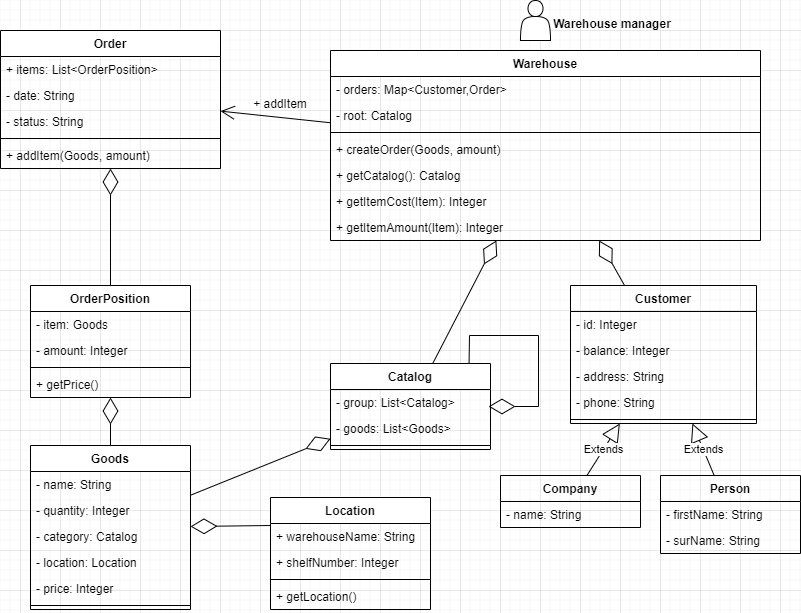

The diagram above was exported from draw.io. Its source (the exported page's mxGraphModel, read from the mxfile embedded in the PNG):
<mxGraphModel dx="1038" dy="641" grid="1" gridSize="10" guides="1" tooltips="1" connect="1" arrows="1" fold="1" page="1" pageScale="1" pageWidth="827" pageHeight="1169" math="0" shadow="0">
  <root>
    <mxCell id="0" />
    <mxCell id="1" parent="0" />
    <mxCell id="g9GDuq8JpPxrILp0jToF-1" value="Order" style="swimlane;fontStyle=1;align=center;verticalAlign=top;childLayout=stackLayout;horizontal=1;startSize=26;horizontalStack=0;resizeParent=1;resizeParentMax=0;resizeLast=0;collapsible=1;marginBottom=0;" parent="1" vertex="1">
      <mxGeometry x="20" y="40" width="220" height="138" as="geometry" />
    </mxCell>
    <mxCell id="c7TdYziPuRB13EP9hpU0-1" value="+ items: List&lt;OrderPosition&gt;" style="text;strokeColor=none;fillColor=none;align=left;verticalAlign=top;spacingLeft=4;spacingRight=4;overflow=hidden;rotatable=0;points=[[0,0.5],[1,0.5]];portConstraint=eastwest;" parent="g9GDuq8JpPxrILp0jToF-1" vertex="1">
      <mxGeometry y="26" width="220" height="26" as="geometry" />
    </mxCell>
    <mxCell id="g9GDuq8JpPxrILp0jToF-62" value="- date: String" style="text;strokeColor=none;fillColor=none;align=left;verticalAlign=top;spacingLeft=4;spacingRight=4;overflow=hidden;rotatable=0;points=[[0,0.5],[1,0.5]];portConstraint=eastwest;" parent="g9GDuq8JpPxrILp0jToF-1" vertex="1">
      <mxGeometry y="52" width="220" height="26" as="geometry" />
    </mxCell>
    <mxCell id="g9GDuq8JpPxrILp0jToF-19" value="- status: String" style="text;strokeColor=none;fillColor=none;align=left;verticalAlign=top;spacingLeft=4;spacingRight=4;overflow=hidden;rotatable=0;points=[[0,0.5],[1,0.5]];portConstraint=eastwest;" parent="g9GDuq8JpPxrILp0jToF-1" vertex="1">
      <mxGeometry y="78" width="220" height="26" as="geometry" />
    </mxCell>
    <mxCell id="g9GDuq8JpPxrILp0jToF-3" value="" style="line;strokeWidth=1;fillColor=none;align=left;verticalAlign=middle;spacingTop=-1;spacingLeft=3;spacingRight=3;rotatable=0;labelPosition=right;points=[];portConstraint=eastwest;" parent="g9GDuq8JpPxrILp0jToF-1" vertex="1">
      <mxGeometry y="104" width="220" height="8" as="geometry" />
    </mxCell>
    <mxCell id="g9GDuq8JpPxrILp0jToF-70" value="+ addItem(Goods, amount)" style="text;strokeColor=none;fillColor=none;align=left;verticalAlign=top;spacingLeft=4;spacingRight=4;overflow=hidden;rotatable=0;points=[[0,0.5],[1,0.5]];portConstraint=eastwest;" parent="g9GDuq8JpPxrILp0jToF-1" vertex="1">
      <mxGeometry y="112" width="220" height="26" as="geometry" />
    </mxCell>
    <mxCell id="g9GDuq8JpPxrILp0jToF-6" value="Customer" style="swimlane;fontStyle=1;childLayout=stackLayout;horizontal=1;startSize=26;fillColor=none;horizontalStack=0;resizeParent=1;resizeParentMax=0;resizeLast=0;collapsible=1;marginBottom=0;" parent="1" vertex="1">
      <mxGeometry x="590" y="295" width="186" height="138" as="geometry">
        <mxRectangle x="530" y="220" width="90" height="26" as="alternateBounds" />
      </mxGeometry>
    </mxCell>
    <mxCell id="g9GDuq8JpPxrILp0jToF-28" value="- id: Integer" style="text;strokeColor=none;fillColor=none;align=left;verticalAlign=top;spacingLeft=4;spacingRight=4;overflow=hidden;rotatable=0;points=[[0,0.5],[1,0.5]];portConstraint=eastwest;" parent="g9GDuq8JpPxrILp0jToF-6" vertex="1">
      <mxGeometry y="26" width="186" height="26" as="geometry" />
    </mxCell>
    <mxCell id="g9GDuq8JpPxrILp0jToF-13" value="- balance: Integer" style="text;strokeColor=none;fillColor=none;align=left;verticalAlign=top;spacingLeft=4;spacingRight=4;overflow=hidden;rotatable=0;points=[[0,0.5],[1,0.5]];portConstraint=eastwest;" parent="g9GDuq8JpPxrILp0jToF-6" vertex="1">
      <mxGeometry y="52" width="186" height="26" as="geometry" />
    </mxCell>
    <mxCell id="g9GDuq8JpPxrILp0jToF-20" value="- address: String" style="text;strokeColor=none;fillColor=none;align=left;verticalAlign=top;spacingLeft=4;spacingRight=4;overflow=hidden;rotatable=0;points=[[0,0.5],[1,0.5]];portConstraint=eastwest;" parent="g9GDuq8JpPxrILp0jToF-6" vertex="1">
      <mxGeometry y="78" width="186" height="26" as="geometry" />
    </mxCell>
    <mxCell id="g9GDuq8JpPxrILp0jToF-23" value="- phone: String" style="text;strokeColor=none;fillColor=none;align=left;verticalAlign=top;spacingLeft=4;spacingRight=4;overflow=hidden;rotatable=0;points=[[0,0.5],[1,0.5]];portConstraint=eastwest;" parent="g9GDuq8JpPxrILp0jToF-6" vertex="1">
      <mxGeometry y="104" width="186" height="26" as="geometry" />
    </mxCell>
    <mxCell id="g9GDuq8JpPxrILp0jToF-10" value="" style="line;strokeWidth=1;fillColor=none;align=left;verticalAlign=middle;spacingTop=-1;spacingLeft=3;spacingRight=3;rotatable=0;labelPosition=right;points=[];portConstraint=eastwest;" parent="g9GDuq8JpPxrILp0jToF-6" vertex="1">
      <mxGeometry y="130" width="186" height="8" as="geometry" />
    </mxCell>
    <mxCell id="g9GDuq8JpPxrILp0jToF-14" value="Goods" style="swimlane;fontStyle=1;align=center;verticalAlign=top;childLayout=stackLayout;horizontal=1;startSize=26;horizontalStack=0;resizeParent=1;resizeParentMax=0;resizeLast=0;collapsible=1;marginBottom=0;" parent="1" vertex="1">
      <mxGeometry x="50" y="455" width="160" height="164" as="geometry" />
    </mxCell>
    <mxCell id="g9GDuq8JpPxrILp0jToF-22" value="- name: String" style="text;strokeColor=none;fillColor=none;align=left;verticalAlign=top;spacingLeft=4;spacingRight=4;overflow=hidden;rotatable=0;points=[[0,0.5],[1,0.5]];portConstraint=eastwest;" parent="g9GDuq8JpPxrILp0jToF-14" vertex="1">
      <mxGeometry y="26" width="160" height="26" as="geometry" />
    </mxCell>
    <mxCell id="g9GDuq8JpPxrILp0jToF-15" value="- quantity: Integer" style="text;strokeColor=none;fillColor=none;align=left;verticalAlign=top;spacingLeft=4;spacingRight=4;overflow=hidden;rotatable=0;points=[[0,0.5],[1,0.5]];portConstraint=eastwest;" parent="g9GDuq8JpPxrILp0jToF-14" vertex="1">
      <mxGeometry y="52" width="160" height="26" as="geometry" />
    </mxCell>
    <mxCell id="g9GDuq8JpPxrILp0jToF-63" value="- category: Catalog" style="text;strokeColor=none;fillColor=none;align=left;verticalAlign=top;spacingLeft=4;spacingRight=4;overflow=hidden;rotatable=0;points=[[0,0.5],[1,0.5]];portConstraint=eastwest;" parent="g9GDuq8JpPxrILp0jToF-14" vertex="1">
      <mxGeometry y="78" width="160" height="26" as="geometry" />
    </mxCell>
    <mxCell id="g9GDuq8JpPxrILp0jToF-50" value="- location: Location" style="text;strokeColor=none;fillColor=none;align=left;verticalAlign=top;spacingLeft=4;spacingRight=4;overflow=hidden;rotatable=0;points=[[0,0.5],[1,0.5]];portConstraint=eastwest;" parent="g9GDuq8JpPxrILp0jToF-14" vertex="1">
      <mxGeometry y="104" width="160" height="26" as="geometry" />
    </mxCell>
    <mxCell id="g9GDuq8JpPxrILp0jToF-51" value="- price: Integer" style="text;strokeColor=none;fillColor=none;align=left;verticalAlign=top;spacingLeft=4;spacingRight=4;overflow=hidden;rotatable=0;points=[[0,0.5],[1,0.5]];portConstraint=eastwest;" parent="g9GDuq8JpPxrILp0jToF-14" vertex="1">
      <mxGeometry y="130" width="160" height="26" as="geometry" />
    </mxCell>
    <mxCell id="g9GDuq8JpPxrILp0jToF-16" value="" style="line;strokeWidth=1;fillColor=none;align=left;verticalAlign=middle;spacingTop=-1;spacingLeft=3;spacingRight=3;rotatable=0;labelPosition=right;points=[];portConstraint=eastwest;" parent="g9GDuq8JpPxrILp0jToF-14" vertex="1">
      <mxGeometry y="156" width="160" height="8" as="geometry" />
    </mxCell>
    <mxCell id="g9GDuq8JpPxrILp0jToF-30" value="Company" style="swimlane;fontStyle=1;childLayout=stackLayout;horizontal=1;startSize=26;fillColor=none;horizontalStack=0;resizeParent=1;resizeParentMax=0;resizeLast=0;collapsible=1;marginBottom=0;" parent="1" vertex="1">
      <mxGeometry x="520" y="485" width="140" height="52" as="geometry" />
    </mxCell>
    <mxCell id="g9GDuq8JpPxrILp0jToF-31" value="- name: String" style="text;strokeColor=none;fillColor=none;align=left;verticalAlign=top;spacingLeft=4;spacingRight=4;overflow=hidden;rotatable=0;points=[[0,0.5],[1,0.5]];portConstraint=eastwest;" parent="g9GDuq8JpPxrILp0jToF-30" vertex="1">
      <mxGeometry y="26" width="140" height="26" as="geometry" />
    </mxCell>
    <mxCell id="g9GDuq8JpPxrILp0jToF-34" value="Person" style="swimlane;fontStyle=1;childLayout=stackLayout;horizontal=1;startSize=26;fillColor=none;horizontalStack=0;resizeParent=1;resizeParentMax=0;resizeLast=0;collapsible=1;marginBottom=0;" parent="1" vertex="1">
      <mxGeometry x="680" y="485" width="140" height="78" as="geometry" />
    </mxCell>
    <mxCell id="g9GDuq8JpPxrILp0jToF-35" value="- firstName: String" style="text;strokeColor=none;fillColor=none;align=left;verticalAlign=top;spacingLeft=4;spacingRight=4;overflow=hidden;rotatable=0;points=[[0,0.5],[1,0.5]];portConstraint=eastwest;" parent="g9GDuq8JpPxrILp0jToF-34" vertex="1">
      <mxGeometry y="26" width="140" height="26" as="geometry" />
    </mxCell>
    <mxCell id="g9GDuq8JpPxrILp0jToF-36" value="- surName: String" style="text;strokeColor=none;fillColor=none;align=left;verticalAlign=top;spacingLeft=4;spacingRight=4;overflow=hidden;rotatable=0;points=[[0,0.5],[1,0.5]];portConstraint=eastwest;" parent="g9GDuq8JpPxrILp0jToF-34" vertex="1">
      <mxGeometry y="52" width="140" height="26" as="geometry" />
    </mxCell>
    <mxCell id="g9GDuq8JpPxrILp0jToF-38" value="Extends" style="endArrow=block;endSize=16;endFill=0;html=1;rounded=0;" parent="1" source="g9GDuq8JpPxrILp0jToF-30" target="g9GDuq8JpPxrILp0jToF-6" edge="1">
      <mxGeometry width="160" relative="1" as="geometry">
        <mxPoint x="310" y="135" as="sourcePoint" />
        <mxPoint x="470" y="135" as="targetPoint" />
      </mxGeometry>
    </mxCell>
    <mxCell id="g9GDuq8JpPxrILp0jToF-39" value="Extends" style="endArrow=block;endSize=16;endFill=0;html=1;rounded=0;" parent="1" source="g9GDuq8JpPxrILp0jToF-34" target="g9GDuq8JpPxrILp0jToF-6" edge="1">
      <mxGeometry width="160" relative="1" as="geometry">
        <mxPoint x="699.9972294372294" y="173" as="sourcePoint" />
        <mxPoint x="728.3695238095238" y="115" as="targetPoint" />
      </mxGeometry>
    </mxCell>
    <mxCell id="g9GDuq8JpPxrILp0jToF-40" value="Warehouse" style="swimlane;fontStyle=1;align=center;verticalAlign=top;childLayout=stackLayout;horizontal=1;startSize=26;horizontalStack=0;resizeParent=1;resizeParentMax=0;resizeLast=0;collapsible=1;marginBottom=0;" parent="1" vertex="1">
      <mxGeometry x="350" y="60" width="430" height="190" as="geometry" />
    </mxCell>
    <mxCell id="g9GDuq8JpPxrILp0jToF-41" value="- orders: Map&lt;Customer,Order&gt;" style="text;strokeColor=none;fillColor=none;align=left;verticalAlign=top;spacingLeft=4;spacingRight=4;overflow=hidden;rotatable=0;points=[[0,0.5],[1,0.5]];portConstraint=eastwest;" parent="g9GDuq8JpPxrILp0jToF-40" vertex="1">
      <mxGeometry y="26" width="430" height="26" as="geometry" />
    </mxCell>
    <mxCell id="c7TdYziPuRB13EP9hpU0-16" value="- root: Catalog" style="text;strokeColor=none;fillColor=none;align=left;verticalAlign=top;spacingLeft=4;spacingRight=4;overflow=hidden;rotatable=0;points=[[0,0.5],[1,0.5]];portConstraint=eastwest;" parent="g9GDuq8JpPxrILp0jToF-40" vertex="1">
      <mxGeometry y="52" width="430" height="26" as="geometry" />
    </mxCell>
    <mxCell id="g9GDuq8JpPxrILp0jToF-42" value="" style="line;strokeWidth=1;fillColor=none;align=left;verticalAlign=middle;spacingTop=-1;spacingLeft=3;spacingRight=3;rotatable=0;labelPosition=right;points=[];portConstraint=eastwest;" parent="g9GDuq8JpPxrILp0jToF-40" vertex="1">
      <mxGeometry y="78" width="430" height="8" as="geometry" />
    </mxCell>
    <mxCell id="g9GDuq8JpPxrILp0jToF-43" value="+ createOrder(Goods, amount)" style="text;strokeColor=none;fillColor=none;align=left;verticalAlign=top;spacingLeft=4;spacingRight=4;overflow=hidden;rotatable=0;points=[[0,0.5],[1,0.5]];portConstraint=eastwest;" parent="g9GDuq8JpPxrILp0jToF-40" vertex="1">
      <mxGeometry y="86" width="430" height="26" as="geometry" />
    </mxCell>
    <mxCell id="c7TdYziPuRB13EP9hpU0-6" value="+ getCatalog(): Catalog" style="text;strokeColor=none;fillColor=none;align=left;verticalAlign=top;spacingLeft=4;spacingRight=4;overflow=hidden;rotatable=0;points=[[0,0.5],[1,0.5]];portConstraint=eastwest;" parent="g9GDuq8JpPxrILp0jToF-40" vertex="1">
      <mxGeometry y="112" width="430" height="26" as="geometry" />
    </mxCell>
    <mxCell id="c7TdYziPuRB13EP9hpU0-5" value="+ getItemCost(Item): Integer" style="text;strokeColor=none;fillColor=none;align=left;verticalAlign=top;spacingLeft=4;spacingRight=4;overflow=hidden;rotatable=0;points=[[0,0.5],[1,0.5]];portConstraint=eastwest;" parent="g9GDuq8JpPxrILp0jToF-40" vertex="1">
      <mxGeometry y="138" width="430" height="26" as="geometry" />
    </mxCell>
    <mxCell id="c7TdYziPuRB13EP9hpU0-24" value="+ getItemAmount(Item): Integer" style="text;strokeColor=none;fillColor=none;align=left;verticalAlign=top;spacingLeft=4;spacingRight=4;overflow=hidden;rotatable=0;points=[[0,0.5],[1,0.5]];portConstraint=eastwest;" parent="g9GDuq8JpPxrILp0jToF-40" vertex="1">
      <mxGeometry y="164" width="430" height="26" as="geometry" />
    </mxCell>
    <mxCell id="g9GDuq8JpPxrILp0jToF-49" value="" style="endArrow=diamondThin;endFill=0;endSize=24;html=1;rounded=0;" parent="1" source="g9GDuq8JpPxrILp0jToF-65" target="g9GDuq8JpPxrILp0jToF-40" edge="1">
      <mxGeometry width="160" relative="1" as="geometry">
        <mxPoint x="130" y="310" as="sourcePoint" />
        <mxPoint x="290" y="310" as="targetPoint" />
      </mxGeometry>
    </mxCell>
    <mxCell id="g9GDuq8JpPxrILp0jToF-55" value="Location" style="swimlane;fontStyle=1;align=center;verticalAlign=top;childLayout=stackLayout;horizontal=1;startSize=26;horizontalStack=0;resizeParent=1;resizeParentMax=0;resizeLast=0;collapsible=1;marginBottom=0;" parent="1" vertex="1">
      <mxGeometry x="290" y="507" width="160" height="112" as="geometry" />
    </mxCell>
    <mxCell id="g9GDuq8JpPxrILp0jToF-56" value="+ warehouseName: String" style="text;strokeColor=none;fillColor=none;align=left;verticalAlign=top;spacingLeft=4;spacingRight=4;overflow=hidden;rotatable=0;points=[[0,0.5],[1,0.5]];portConstraint=eastwest;" parent="g9GDuq8JpPxrILp0jToF-55" vertex="1">
      <mxGeometry y="26" width="160" height="26" as="geometry" />
    </mxCell>
    <mxCell id="g9GDuq8JpPxrILp0jToF-60" value="+ shelfNumber: Integer" style="text;strokeColor=none;fillColor=none;align=left;verticalAlign=top;spacingLeft=4;spacingRight=4;overflow=hidden;rotatable=0;points=[[0,0.5],[1,0.5]];portConstraint=eastwest;" parent="g9GDuq8JpPxrILp0jToF-55" vertex="1">
      <mxGeometry y="52" width="160" height="26" as="geometry" />
    </mxCell>
    <mxCell id="g9GDuq8JpPxrILp0jToF-57" value="" style="line;strokeWidth=1;fillColor=none;align=left;verticalAlign=middle;spacingTop=-1;spacingLeft=3;spacingRight=3;rotatable=0;labelPosition=right;points=[];portConstraint=eastwest;" parent="g9GDuq8JpPxrILp0jToF-55" vertex="1">
      <mxGeometry y="78" width="160" height="8" as="geometry" />
    </mxCell>
    <mxCell id="g9GDuq8JpPxrILp0jToF-58" value="+ getLocation()" style="text;strokeColor=none;fillColor=none;align=left;verticalAlign=top;spacingLeft=4;spacingRight=4;overflow=hidden;rotatable=0;points=[[0,0.5],[1,0.5]];portConstraint=eastwest;" parent="g9GDuq8JpPxrILp0jToF-55" vertex="1">
      <mxGeometry y="86" width="160" height="26" as="geometry" />
    </mxCell>
    <mxCell id="g9GDuq8JpPxrILp0jToF-65" value="Catalog" style="swimlane;fontStyle=1;align=center;verticalAlign=top;childLayout=stackLayout;horizontal=1;startSize=26;horizontalStack=0;resizeParent=1;resizeParentMax=0;resizeLast=0;collapsible=1;marginBottom=0;" parent="1" vertex="1">
      <mxGeometry x="350" y="373" width="160" height="86" as="geometry" />
    </mxCell>
    <mxCell id="g9GDuq8JpPxrILp0jToF-66" value="- group: List&lt;Catalog&gt;" style="text;strokeColor=none;fillColor=none;align=left;verticalAlign=top;spacingLeft=4;spacingRight=4;overflow=hidden;rotatable=0;points=[[0,0.5],[1,0.5]];portConstraint=eastwest;" parent="g9GDuq8JpPxrILp0jToF-65" vertex="1">
      <mxGeometry y="26" width="160" height="26" as="geometry" />
    </mxCell>
    <mxCell id="g9GDuq8JpPxrILp0jToF-90" value="- goods: List&lt;Goods&gt;" style="text;strokeColor=none;fillColor=none;align=left;verticalAlign=top;spacingLeft=4;spacingRight=4;overflow=hidden;rotatable=0;points=[[0,0.5],[1,0.5]];portConstraint=eastwest;" parent="g9GDuq8JpPxrILp0jToF-65" vertex="1">
      <mxGeometry y="52" width="160" height="26" as="geometry" />
    </mxCell>
    <mxCell id="g9GDuq8JpPxrILp0jToF-67" value="" style="line;strokeWidth=1;fillColor=none;align=left;verticalAlign=middle;spacingTop=-1;spacingLeft=3;spacingRight=3;rotatable=0;labelPosition=right;points=[];portConstraint=eastwest;" parent="g9GDuq8JpPxrILp0jToF-65" vertex="1">
      <mxGeometry y="78" width="160" height="8" as="geometry" />
    </mxCell>
    <mxCell id="g9GDuq8JpPxrILp0jToF-69" value="" style="endArrow=diamondThin;endFill=0;endSize=24;html=1;rounded=0;" parent="1" source="g9GDuq8JpPxrILp0jToF-14" target="g9GDuq8JpPxrILp0jToF-65" edge="1">
      <mxGeometry width="160" relative="1" as="geometry">
        <mxPoint x="310" y="461.32000000000005" as="sourcePoint" />
        <mxPoint x="407.8523489932886" y="403" as="targetPoint" />
      </mxGeometry>
    </mxCell>
    <mxCell id="g9GDuq8JpPxrILp0jToF-89" value="" style="endArrow=diamondThin;endFill=0;endSize=24;html=1;rounded=0;" parent="1" source="g9GDuq8JpPxrILp0jToF-6" target="g9GDuq8JpPxrILp0jToF-40" edge="1">
      <mxGeometry width="160" relative="1" as="geometry">
        <mxPoint x="647" y="529.7" as="sourcePoint" />
        <mxPoint x="673.0232558139535" y="840" as="targetPoint" />
      </mxGeometry>
    </mxCell>
    <mxCell id="g9GDuq8JpPxrILp0jToF-91" value="OrderPosition" style="swimlane;fontStyle=1;align=center;verticalAlign=top;childLayout=stackLayout;horizontal=1;startSize=26;horizontalStack=0;resizeParent=1;resizeParentMax=0;resizeLast=0;collapsible=1;marginBottom=0;" parent="1" vertex="1">
      <mxGeometry x="50" y="295" width="160" height="112" as="geometry" />
    </mxCell>
    <mxCell id="g9GDuq8JpPxrILp0jToF-92" value="- item: Goods" style="text;strokeColor=none;fillColor=none;align=left;verticalAlign=top;spacingLeft=4;spacingRight=4;overflow=hidden;rotatable=0;points=[[0,0.5],[1,0.5]];portConstraint=eastwest;" parent="g9GDuq8JpPxrILp0jToF-91" vertex="1">
      <mxGeometry y="26" width="160" height="26" as="geometry" />
    </mxCell>
    <mxCell id="g9GDuq8JpPxrILp0jToF-95" value="- amount: Integer" style="text;strokeColor=none;fillColor=none;align=left;verticalAlign=top;spacingLeft=4;spacingRight=4;overflow=hidden;rotatable=0;points=[[0,0.5],[1,0.5]];portConstraint=eastwest;" parent="g9GDuq8JpPxrILp0jToF-91" vertex="1">
      <mxGeometry y="52" width="160" height="26" as="geometry" />
    </mxCell>
    <mxCell id="c7TdYziPuRB13EP9hpU0-19" value="" style="line;strokeWidth=1;fillColor=none;align=left;verticalAlign=middle;spacingTop=-1;spacingLeft=3;spacingRight=3;rotatable=0;labelPosition=right;points=[];portConstraint=eastwest;" parent="g9GDuq8JpPxrILp0jToF-91" vertex="1">
      <mxGeometry y="78" width="160" height="8" as="geometry" />
    </mxCell>
    <mxCell id="c7TdYziPuRB13EP9hpU0-25" value="+ getPrice()" style="text;strokeColor=none;fillColor=none;align=left;verticalAlign=top;spacingLeft=4;spacingRight=4;overflow=hidden;rotatable=0;points=[[0,0.5],[1,0.5]];portConstraint=eastwest;" parent="g9GDuq8JpPxrILp0jToF-91" vertex="1">
      <mxGeometry y="86" width="160" height="26" as="geometry" />
    </mxCell>
    <mxCell id="g9GDuq8JpPxrILp0jToF-96" value="" style="endArrow=diamondThin;endFill=0;endSize=24;html=1;rounded=0;" parent="1" source="g9GDuq8JpPxrILp0jToF-91" target="g9GDuq8JpPxrILp0jToF-1" edge="1">
      <mxGeometry width="160" relative="1" as="geometry">
        <mxPoint x="183.948717948718" y="290" as="sourcePoint" />
        <mxPoint x="300" y="211.9655172413793" as="targetPoint" />
      </mxGeometry>
    </mxCell>
    <mxCell id="c7TdYziPuRB13EP9hpU0-2" value="" style="endArrow=diamondThin;endFill=0;endSize=24;html=1;rounded=0;" parent="1" source="g9GDuq8JpPxrILp0jToF-14" target="g9GDuq8JpPxrILp0jToF-91" edge="1">
      <mxGeometry width="160" relative="1" as="geometry">
        <mxPoint x="188.5164835164835" y="325" as="sourcePoint" />
        <mxPoint x="300" y="255.0344827586207" as="targetPoint" />
      </mxGeometry>
    </mxCell>
    <mxCell id="c7TdYziPuRB13EP9hpU0-3" value="" style="endArrow=open;endFill=1;endSize=12;html=1;rounded=0;" parent="1" source="g9GDuq8JpPxrILp0jToF-40" target="g9GDuq8JpPxrILp0jToF-1" edge="1">
      <mxGeometry width="160" relative="1" as="geometry">
        <mxPoint x="230" y="200" as="sourcePoint" />
        <mxPoint x="390" y="200" as="targetPoint" />
      </mxGeometry>
    </mxCell>
    <mxCell id="c7TdYziPuRB13EP9hpU0-13" value="" style="endArrow=diamondThin;endFill=0;endSize=24;html=1;rounded=0;" parent="1" edge="1">
      <mxGeometry width="160" relative="1" as="geometry">
        <mxPoint x="488.5633802816901" y="373" as="sourcePoint" />
        <mxPoint x="507.9999999999998" y="416" as="targetPoint" />
        <Array as="points">
          <mxPoint x="489" y="345" />
          <mxPoint x="558" y="345" />
          <mxPoint x="558" y="416" />
        </Array>
      </mxGeometry>
    </mxCell>
    <mxCell id="c7TdYziPuRB13EP9hpU0-17" value="" style="shape=actor;whiteSpace=wrap;html=1;" parent="1" vertex="1">
      <mxGeometry x="540" y="10" width="30" height="40" as="geometry" />
    </mxCell>
    <mxCell id="c7TdYziPuRB13EP9hpU0-18" value="Warehouse manager" style="text;align=center;fontStyle=1;verticalAlign=middle;spacingLeft=3;spacingRight=3;strokeColor=none;rotatable=0;points=[[0,0.5],[1,0.5]];portConstraint=eastwest;" parent="1" vertex="1">
      <mxGeometry x="592" y="20" width="80" height="26" as="geometry" />
    </mxCell>
    <mxCell id="c7TdYziPuRB13EP9hpU0-20" value="+ addItem" style="text;align=center;fontStyle=0;verticalAlign=middle;spacingLeft=3;spacingRight=3;strokeColor=none;rotatable=0;points=[[0,0.5],[1,0.5]];portConstraint=eastwest;" parent="1" vertex="1">
      <mxGeometry x="260" y="100" width="80" height="26" as="geometry" />
    </mxCell>
    <mxCell id="YG1fYpcUzVh5Rqu4IChW-2" value="" style="endArrow=diamondThin;endFill=0;endSize=24;html=1;rounded=0;exitX=0;exitY=0.25;exitDx=0;exitDy=0;" edge="1" parent="1" source="g9GDuq8JpPxrILp0jToF-55" target="g9GDuq8JpPxrILp0jToF-14">
      <mxGeometry width="160" relative="1" as="geometry">
        <mxPoint x="250" y="548" as="sourcePoint" />
        <mxPoint x="250" y="500" as="targetPoint" />
      </mxGeometry>
    </mxCell>
  </root>
</mxGraphModel>